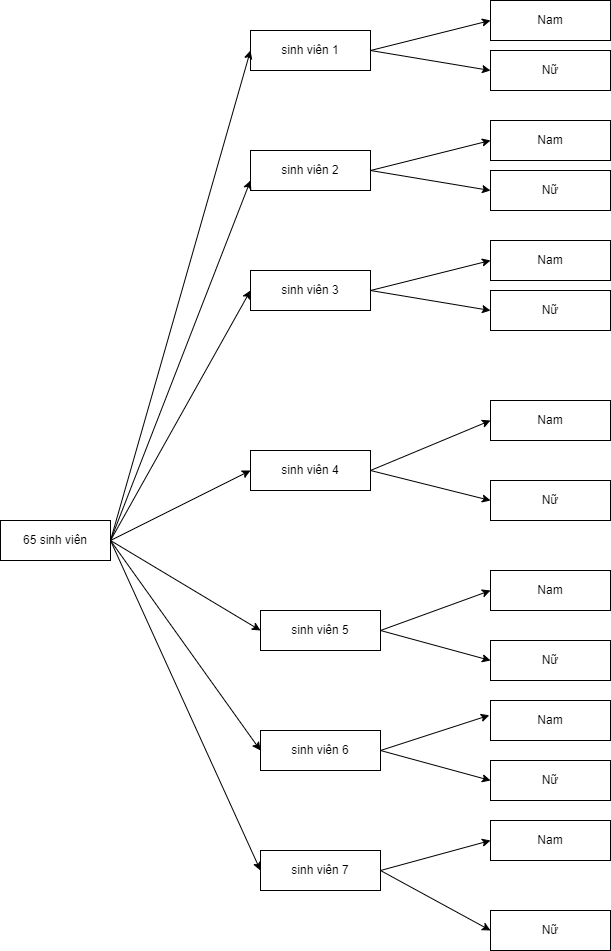

The diagram above was exported from draw.io. Its source (the exported page's mxGraphModel, read from the mxfile embedded in the PNG):
<mxGraphModel dx="1544" dy="422" grid="1" gridSize="10" guides="1" tooltips="1" connect="1" arrows="1" fold="1" page="0" pageScale="1" pageWidth="1100" pageHeight="850" background="none" math="0" shadow="0">
  <root>
    <mxCell id="0" />
    <mxCell id="1" parent="0" />
    <mxCell id="NcvsHAp8x2qu1AAnvHgF-18" value="65 sinh viên" style="rounded=0;whiteSpace=wrap;html=1;" parent="1" vertex="1">
      <mxGeometry x="-770" y="720" width="110" height="40" as="geometry" />
    </mxCell>
    <mxCell id="NcvsHAp8x2qu1AAnvHgF-27" value="sinh viên 1" style="rounded=0;whiteSpace=wrap;html=1;" parent="1" vertex="1">
      <mxGeometry x="-520" y="230" width="120" height="40" as="geometry" />
    </mxCell>
    <mxCell id="NcvsHAp8x2qu1AAnvHgF-29" value="Nam" style="whiteSpace=wrap;html=1;rounded=0;" parent="1" vertex="1">
      <mxGeometry x="-280" y="200" width="120" height="40" as="geometry" />
    </mxCell>
    <mxCell id="NcvsHAp8x2qu1AAnvHgF-33" value="Nữ" style="whiteSpace=wrap;html=1;rounded=0;" parent="1" vertex="1">
      <mxGeometry x="-280" y="250" width="120" height="40" as="geometry" />
    </mxCell>
    <mxCell id="NcvsHAp8x2qu1AAnvHgF-35" value="sinh viên 2" style="rounded=0;whiteSpace=wrap;html=1;" parent="1" vertex="1">
      <mxGeometry x="-520" y="350" width="120" height="40" as="geometry" />
    </mxCell>
    <mxCell id="NcvsHAp8x2qu1AAnvHgF-36" value="Nam" style="whiteSpace=wrap;html=1;rounded=0;" parent="1" vertex="1">
      <mxGeometry x="-280" y="320" width="120" height="40" as="geometry" />
    </mxCell>
    <mxCell id="NcvsHAp8x2qu1AAnvHgF-37" value="Nữ" style="whiteSpace=wrap;html=1;rounded=0;" parent="1" vertex="1">
      <mxGeometry x="-280" y="370" width="120" height="40" as="geometry" />
    </mxCell>
    <mxCell id="NcvsHAp8x2qu1AAnvHgF-38" value="sinh viên 3" style="rounded=0;whiteSpace=wrap;html=1;" parent="1" vertex="1">
      <mxGeometry x="-520" y="470" width="120" height="40" as="geometry" />
    </mxCell>
    <mxCell id="NcvsHAp8x2qu1AAnvHgF-39" value="Nam" style="whiteSpace=wrap;html=1;rounded=0;" parent="1" vertex="1">
      <mxGeometry x="-280" y="440" width="120" height="40" as="geometry" />
    </mxCell>
    <mxCell id="NcvsHAp8x2qu1AAnvHgF-40" value="Nữ" style="whiteSpace=wrap;html=1;rounded=0;" parent="1" vertex="1">
      <mxGeometry x="-280" y="490" width="120" height="40" as="geometry" />
    </mxCell>
    <mxCell id="NcvsHAp8x2qu1AAnvHgF-41" value="sinh viên 4" style="rounded=0;whiteSpace=wrap;html=1;" parent="1" vertex="1">
      <mxGeometry x="-520" y="650" width="120" height="40" as="geometry" />
    </mxCell>
    <mxCell id="NcvsHAp8x2qu1AAnvHgF-42" value="Nam" style="whiteSpace=wrap;html=1;rounded=0;" parent="1" vertex="1">
      <mxGeometry x="-280" y="600" width="120" height="40" as="geometry" />
    </mxCell>
    <mxCell id="NcvsHAp8x2qu1AAnvHgF-43" value="Nữ" style="whiteSpace=wrap;html=1;rounded=0;" parent="1" vertex="1">
      <mxGeometry x="-280" y="680" width="120" height="40" as="geometry" />
    </mxCell>
    <mxCell id="NcvsHAp8x2qu1AAnvHgF-46" value="Nữ" style="whiteSpace=wrap;html=1;rounded=0;" parent="1" vertex="1">
      <mxGeometry x="-280" y="840" width="120" height="40" as="geometry" />
    </mxCell>
    <mxCell id="NcvsHAp8x2qu1AAnvHgF-47" value="Nam" style="whiteSpace=wrap;html=1;rounded=0;" parent="1" vertex="1">
      <mxGeometry x="-280" y="770" width="120" height="40" as="geometry" />
    </mxCell>
    <mxCell id="NcvsHAp8x2qu1AAnvHgF-48" value="sinh viên 5" style="rounded=0;whiteSpace=wrap;html=1;" parent="1" vertex="1">
      <mxGeometry x="-510" y="810" width="120" height="40" as="geometry" />
    </mxCell>
    <mxCell id="NcvsHAp8x2qu1AAnvHgF-49" value="Nữ" style="whiteSpace=wrap;html=1;rounded=0;" parent="1" vertex="1">
      <mxGeometry x="-280" y="960" width="120" height="40" as="geometry" />
    </mxCell>
    <mxCell id="NcvsHAp8x2qu1AAnvHgF-50" value="Nam" style="whiteSpace=wrap;html=1;rounded=0;" parent="1" vertex="1">
      <mxGeometry x="-280" y="900" width="120" height="40" as="geometry" />
    </mxCell>
    <mxCell id="NcvsHAp8x2qu1AAnvHgF-51" value="sinh viên 6" style="rounded=0;whiteSpace=wrap;html=1;" parent="1" vertex="1">
      <mxGeometry x="-510" y="930" width="120" height="40" as="geometry" />
    </mxCell>
    <mxCell id="NcvsHAp8x2qu1AAnvHgF-52" value="Nữ" style="whiteSpace=wrap;html=1;rounded=0;" parent="1" vertex="1">
      <mxGeometry x="-280" y="1110" width="120" height="40" as="geometry" />
    </mxCell>
    <mxCell id="NcvsHAp8x2qu1AAnvHgF-53" value="Nam" style="whiteSpace=wrap;html=1;rounded=0;" parent="1" vertex="1">
      <mxGeometry x="-280" y="1020" width="120" height="40" as="geometry" />
    </mxCell>
    <mxCell id="NcvsHAp8x2qu1AAnvHgF-54" value="sinh viên 7" style="rounded=0;whiteSpace=wrap;html=1;" parent="1" vertex="1">
      <mxGeometry x="-510" y="1050" width="120" height="40" as="geometry" />
    </mxCell>
    <mxCell id="NcvsHAp8x2qu1AAnvHgF-64" value="" style="endArrow=classic;html=1;rounded=0;exitX=1;exitY=0.5;exitDx=0;exitDy=0;entryX=0;entryY=0.5;entryDx=0;entryDy=0;" parent="1" source="NcvsHAp8x2qu1AAnvHgF-27" target="NcvsHAp8x2qu1AAnvHgF-29" edge="1">
      <mxGeometry width="50" height="50" relative="1" as="geometry">
        <mxPoint x="-10" y="390" as="sourcePoint" />
        <mxPoint x="40" y="340" as="targetPoint" />
      </mxGeometry>
    </mxCell>
    <mxCell id="NcvsHAp8x2qu1AAnvHgF-69" value="" style="endArrow=classic;html=1;rounded=0;exitX=1;exitY=0.5;exitDx=0;exitDy=0;entryX=0;entryY=0.5;entryDx=0;entryDy=0;" parent="1" source="NcvsHAp8x2qu1AAnvHgF-27" target="NcvsHAp8x2qu1AAnvHgF-33" edge="1">
      <mxGeometry width="50" height="50" relative="1" as="geometry">
        <mxPoint x="-30" y="210" as="sourcePoint" />
        <mxPoint x="50" y="180" as="targetPoint" />
      </mxGeometry>
    </mxCell>
    <mxCell id="NcvsHAp8x2qu1AAnvHgF-70" value="" style="endArrow=classic;html=1;rounded=0;exitX=1;exitY=0.5;exitDx=0;exitDy=0;entryX=0;entryY=0.5;entryDx=0;entryDy=0;" parent="1" source="NcvsHAp8x2qu1AAnvHgF-35" target="NcvsHAp8x2qu1AAnvHgF-36" edge="1">
      <mxGeometry width="50" height="50" relative="1" as="geometry">
        <mxPoint x="-20" y="220" as="sourcePoint" />
        <mxPoint x="60" y="190" as="targetPoint" />
      </mxGeometry>
    </mxCell>
    <mxCell id="NcvsHAp8x2qu1AAnvHgF-71" value="" style="endArrow=classic;html=1;rounded=0;exitX=1;exitY=0.5;exitDx=0;exitDy=0;entryX=0;entryY=0.5;entryDx=0;entryDy=0;" parent="1" source="NcvsHAp8x2qu1AAnvHgF-35" target="NcvsHAp8x2qu1AAnvHgF-37" edge="1">
      <mxGeometry width="50" height="50" relative="1" as="geometry">
        <mxPoint x="-10" y="230" as="sourcePoint" />
        <mxPoint x="70" y="200" as="targetPoint" />
      </mxGeometry>
    </mxCell>
    <mxCell id="NcvsHAp8x2qu1AAnvHgF-72" value="" style="endArrow=classic;html=1;rounded=0;exitX=1;exitY=0.5;exitDx=0;exitDy=0;entryX=0;entryY=0.5;entryDx=0;entryDy=0;" parent="1" source="NcvsHAp8x2qu1AAnvHgF-38" target="NcvsHAp8x2qu1AAnvHgF-39" edge="1">
      <mxGeometry width="50" height="50" relative="1" as="geometry">
        <mxPoint y="240" as="sourcePoint" />
        <mxPoint x="80" y="210" as="targetPoint" />
      </mxGeometry>
    </mxCell>
    <mxCell id="NcvsHAp8x2qu1AAnvHgF-73" value="" style="endArrow=classic;html=1;rounded=0;exitX=1;exitY=0.5;exitDx=0;exitDy=0;entryX=0;entryY=0.5;entryDx=0;entryDy=0;" parent="1" source="NcvsHAp8x2qu1AAnvHgF-38" target="NcvsHAp8x2qu1AAnvHgF-40" edge="1">
      <mxGeometry width="50" height="50" relative="1" as="geometry">
        <mxPoint x="10" y="250" as="sourcePoint" />
        <mxPoint x="90" y="220" as="targetPoint" />
      </mxGeometry>
    </mxCell>
    <mxCell id="NcvsHAp8x2qu1AAnvHgF-74" value="" style="endArrow=classic;html=1;rounded=0;exitX=1;exitY=0.5;exitDx=0;exitDy=0;entryX=0;entryY=0.5;entryDx=0;entryDy=0;" parent="1" source="NcvsHAp8x2qu1AAnvHgF-41" target="NcvsHAp8x2qu1AAnvHgF-42" edge="1">
      <mxGeometry width="50" height="50" relative="1" as="geometry">
        <mxPoint x="20" y="260" as="sourcePoint" />
        <mxPoint x="100" y="230" as="targetPoint" />
      </mxGeometry>
    </mxCell>
    <mxCell id="NcvsHAp8x2qu1AAnvHgF-75" value="" style="endArrow=classic;html=1;rounded=0;exitX=1;exitY=0.5;exitDx=0;exitDy=0;entryX=0;entryY=0.5;entryDx=0;entryDy=0;" parent="1" source="NcvsHAp8x2qu1AAnvHgF-18" target="NcvsHAp8x2qu1AAnvHgF-27" edge="1">
      <mxGeometry width="50" height="50" relative="1" as="geometry">
        <mxPoint x="30" y="200" as="sourcePoint" />
        <mxPoint x="110" y="170" as="targetPoint" />
      </mxGeometry>
    </mxCell>
    <mxCell id="NcvsHAp8x2qu1AAnvHgF-76" value="" style="endArrow=classic;html=1;rounded=0;exitX=1;exitY=0.5;exitDx=0;exitDy=0;entryX=0;entryY=0.75;entryDx=0;entryDy=0;" parent="1" source="NcvsHAp8x2qu1AAnvHgF-18" target="NcvsHAp8x2qu1AAnvHgF-35" edge="1">
      <mxGeometry width="50" height="50" relative="1" as="geometry">
        <mxPoint x="-200" y="470" as="sourcePoint" />
        <mxPoint x="-150" y="150" as="targetPoint" />
      </mxGeometry>
    </mxCell>
    <mxCell id="NcvsHAp8x2qu1AAnvHgF-77" value="" style="endArrow=classic;html=1;rounded=0;entryX=0;entryY=0.5;entryDx=0;entryDy=0;exitX=1;exitY=0.5;exitDx=0;exitDy=0;" parent="1" source="NcvsHAp8x2qu1AAnvHgF-18" target="NcvsHAp8x2qu1AAnvHgF-38" edge="1">
      <mxGeometry width="50" height="50" relative="1" as="geometry">
        <mxPoint x="-200" y="470" as="sourcePoint" />
        <mxPoint x="-150" y="280" as="targetPoint" />
      </mxGeometry>
    </mxCell>
    <mxCell id="NcvsHAp8x2qu1AAnvHgF-78" value="" style="endArrow=classic;html=1;rounded=0;entryX=0;entryY=0.5;entryDx=0;entryDy=0;exitX=1;exitY=0.5;exitDx=0;exitDy=0;" parent="1" source="NcvsHAp8x2qu1AAnvHgF-18" target="NcvsHAp8x2qu1AAnvHgF-41" edge="1">
      <mxGeometry width="50" height="50" relative="1" as="geometry">
        <mxPoint x="-200" y="470" as="sourcePoint" />
        <mxPoint x="-150" y="430" as="targetPoint" />
      </mxGeometry>
    </mxCell>
    <mxCell id="NcvsHAp8x2qu1AAnvHgF-79" value="" style="endArrow=classic;html=1;rounded=0;entryX=0;entryY=0.5;entryDx=0;entryDy=0;exitX=1;exitY=0.5;exitDx=0;exitDy=0;" parent="1" source="NcvsHAp8x2qu1AAnvHgF-18" target="NcvsHAp8x2qu1AAnvHgF-48" edge="1">
      <mxGeometry width="50" height="50" relative="1" as="geometry">
        <mxPoint x="-190" y="480" as="sourcePoint" />
        <mxPoint x="-140" y="440" as="targetPoint" />
      </mxGeometry>
    </mxCell>
    <mxCell id="NcvsHAp8x2qu1AAnvHgF-80" value="" style="endArrow=classic;html=1;rounded=0;entryX=0;entryY=0.5;entryDx=0;entryDy=0;exitX=1;exitY=0.5;exitDx=0;exitDy=0;" parent="1" source="NcvsHAp8x2qu1AAnvHgF-18" target="NcvsHAp8x2qu1AAnvHgF-51" edge="1">
      <mxGeometry width="50" height="50" relative="1" as="geometry">
        <mxPoint x="-180" y="490" as="sourcePoint" />
        <mxPoint x="-130" y="450" as="targetPoint" />
      </mxGeometry>
    </mxCell>
    <mxCell id="NcvsHAp8x2qu1AAnvHgF-81" value="" style="endArrow=classic;html=1;rounded=0;entryX=0;entryY=0.5;entryDx=0;entryDy=0;exitX=1;exitY=0.5;exitDx=0;exitDy=0;" parent="1" source="NcvsHAp8x2qu1AAnvHgF-18" target="NcvsHAp8x2qu1AAnvHgF-54" edge="1">
      <mxGeometry width="50" height="50" relative="1" as="geometry">
        <mxPoint x="-200" y="470" as="sourcePoint" />
        <mxPoint x="-150" y="870" as="targetPoint" />
      </mxGeometry>
    </mxCell>
    <mxCell id="NcvsHAp8x2qu1AAnvHgF-84" value="" style="endArrow=classic;html=1;rounded=0;exitX=1;exitY=0.5;exitDx=0;exitDy=0;entryX=0;entryY=0.5;entryDx=0;entryDy=0;" parent="1" source="NcvsHAp8x2qu1AAnvHgF-41" target="NcvsHAp8x2qu1AAnvHgF-43" edge="1">
      <mxGeometry width="50" height="50" relative="1" as="geometry">
        <mxPoint x="-30" y="640" as="sourcePoint" />
        <mxPoint x="50" y="600" as="targetPoint" />
      </mxGeometry>
    </mxCell>
    <mxCell id="NcvsHAp8x2qu1AAnvHgF-85" value="" style="endArrow=classic;html=1;rounded=0;exitX=1;exitY=0.5;exitDx=0;exitDy=0;entryX=0;entryY=0.5;entryDx=0;entryDy=0;" parent="1" source="NcvsHAp8x2qu1AAnvHgF-48" target="NcvsHAp8x2qu1AAnvHgF-47" edge="1">
      <mxGeometry width="50" height="50" relative="1" as="geometry">
        <mxPoint x="-30" y="650" as="sourcePoint" />
        <mxPoint x="50" y="690" as="targetPoint" />
      </mxGeometry>
    </mxCell>
    <mxCell id="NcvsHAp8x2qu1AAnvHgF-86" value="" style="endArrow=classic;html=1;rounded=0;entryX=0;entryY=0.5;entryDx=0;entryDy=0;exitX=1;exitY=0.5;exitDx=0;exitDy=0;" parent="1" source="NcvsHAp8x2qu1AAnvHgF-48" target="NcvsHAp8x2qu1AAnvHgF-46" edge="1">
      <mxGeometry width="50" height="50" relative="1" as="geometry">
        <mxPoint x="-40" y="780" as="sourcePoint" />
        <mxPoint x="50" y="750" as="targetPoint" />
      </mxGeometry>
    </mxCell>
    <mxCell id="NcvsHAp8x2qu1AAnvHgF-87" value="" style="endArrow=classic;html=1;rounded=0;exitX=1;exitY=0.5;exitDx=0;exitDy=0;entryX=-0.01;entryY=0.369;entryDx=0;entryDy=0;entryPerimeter=0;" parent="1" source="NcvsHAp8x2qu1AAnvHgF-51" target="NcvsHAp8x2qu1AAnvHgF-50" edge="1">
      <mxGeometry width="50" height="50" relative="1" as="geometry">
        <mxPoint x="-20" y="800" as="sourcePoint" />
        <mxPoint x="60" y="760" as="targetPoint" />
      </mxGeometry>
    </mxCell>
    <mxCell id="NcvsHAp8x2qu1AAnvHgF-88" value="" style="endArrow=classic;html=1;rounded=0;exitX=1;exitY=0.5;exitDx=0;exitDy=0;entryX=0;entryY=0.5;entryDx=0;entryDy=0;" parent="1" source="NcvsHAp8x2qu1AAnvHgF-51" target="NcvsHAp8x2qu1AAnvHgF-49" edge="1">
      <mxGeometry width="50" height="50" relative="1" as="geometry">
        <mxPoint x="-10" y="810" as="sourcePoint" />
        <mxPoint x="70" y="770" as="targetPoint" />
      </mxGeometry>
    </mxCell>
    <mxCell id="NcvsHAp8x2qu1AAnvHgF-89" value="" style="endArrow=classic;html=1;rounded=0;exitX=1;exitY=0.5;exitDx=0;exitDy=0;entryX=0;entryY=0.5;entryDx=0;entryDy=0;" parent="1" source="NcvsHAp8x2qu1AAnvHgF-54" target="NcvsHAp8x2qu1AAnvHgF-53" edge="1">
      <mxGeometry width="50" height="50" relative="1" as="geometry">
        <mxPoint x="-30" y="950" as="sourcePoint" />
        <mxPoint x="50" y="990" as="targetPoint" />
      </mxGeometry>
    </mxCell>
    <mxCell id="NcvsHAp8x2qu1AAnvHgF-90" value="" style="endArrow=classic;html=1;rounded=0;exitX=1;exitY=0.5;exitDx=0;exitDy=0;entryX=0;entryY=0.5;entryDx=0;entryDy=0;" parent="1" source="NcvsHAp8x2qu1AAnvHgF-54" target="NcvsHAp8x2qu1AAnvHgF-52" edge="1">
      <mxGeometry width="50" height="50" relative="1" as="geometry">
        <mxPoint x="-30" y="1110" as="sourcePoint" />
        <mxPoint x="50" y="1070" as="targetPoint" />
      </mxGeometry>
    </mxCell>
  </root>
</mxGraphModel>